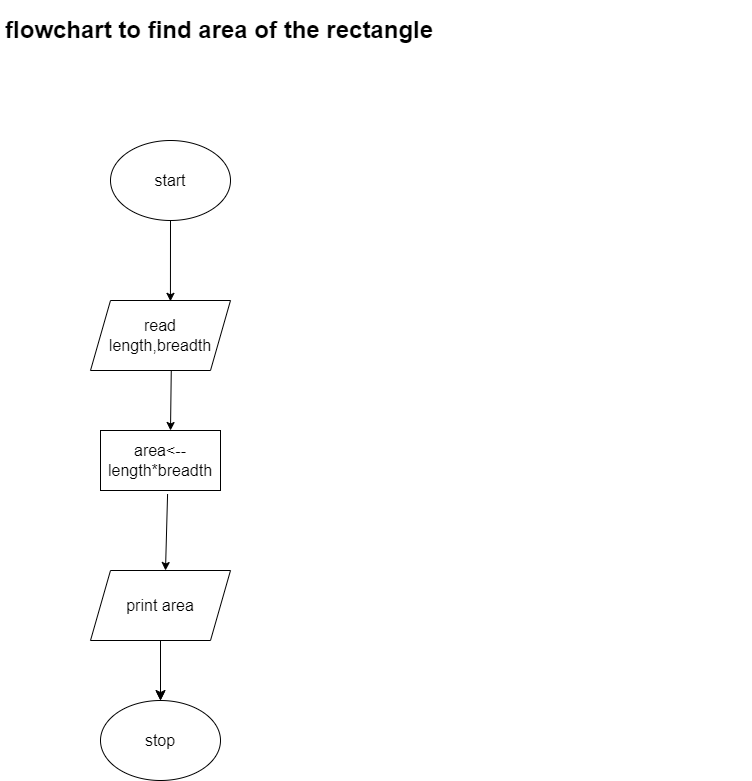

The diagram above was exported from draw.io. Its source (the exported page's mxGraphModel, read from the mxfile embedded in the PNG):
<mxGraphModel dx="723" dy="1906" grid="1" gridSize="10" guides="1" tooltips="1" connect="1" arrows="1" fold="1" page="1" pageScale="1" pageWidth="827" pageHeight="1169" math="0" shadow="0">
  <root>
    <mxCell id="0" />
    <mxCell id="1" parent="0" />
    <mxCell id="Qnj8zLN3O8ZGFIh2YRlV-2" value="" style="endArrow=classic;html=1;rounded=0;exitX=0.5;exitY=1;exitDx=0;exitDy=0;entryX=0.571;entryY=0.012;entryDx=0;entryDy=0;entryPerimeter=0;" parent="1" edge="1" target="TH5OgYKwUR35WQ62k9fi-1">
      <mxGeometry width="50" height="50" relative="1" as="geometry">
        <mxPoint x="210" y="180" as="sourcePoint" />
        <mxPoint x="210" y="250" as="targetPoint" />
      </mxGeometry>
    </mxCell>
    <mxCell id="Qnj8zLN3O8ZGFIh2YRlV-5" value="" style="endArrow=classic;html=1;rounded=0;exitX=0.577;exitY=0.988;exitDx=0;exitDy=0;exitPerimeter=0;" parent="1" source="TH5OgYKwUR35WQ62k9fi-1" edge="1">
      <mxGeometry width="50" height="50" relative="1" as="geometry">
        <mxPoint x="210" y="340" as="sourcePoint" />
        <mxPoint x="210" y="390" as="targetPoint" />
      </mxGeometry>
    </mxCell>
    <mxCell id="Qnj8zLN3O8ZGFIh2YRlV-7" value="" style="endArrow=classic;html=1;rounded=0;exitX=0.559;exitY=1.059;exitDx=0;exitDy=0;exitPerimeter=0;" parent="1" source="TH5OgYKwUR35WQ62k9fi-2" edge="1">
      <mxGeometry width="50" height="50" relative="1" as="geometry">
        <mxPoint x="205" y="480" as="sourcePoint" />
        <mxPoint x="205" y="530" as="targetPoint" />
      </mxGeometry>
    </mxCell>
    <mxCell id="Qnj8zLN3O8ZGFIh2YRlV-9" value="" style="endArrow=classic;html=1;rounded=0;exitX=0.5;exitY=1;exitDx=0;exitDy=0;" parent="1" edge="1">
      <mxGeometry width="50" height="50" relative="1" as="geometry">
        <mxPoint x="200" y="610" as="sourcePoint" />
        <mxPoint x="200" y="660" as="targetPoint" />
      </mxGeometry>
    </mxCell>
    <mxCell id="Qnj8zLN3O8ZGFIh2YRlV-17" value="&lt;h1&gt;flowchart to find area of the rectangle&lt;/h1&gt;" style="text;html=1;strokeColor=none;fillColor=none;spacing=5;spacingTop=-20;whiteSpace=wrap;overflow=hidden;rounded=0;" parent="1" vertex="1">
      <mxGeometry x="40" y="-30" width="750" height="100" as="geometry" />
    </mxCell>
    <mxCell id="TH5OgYKwUR35WQ62k9fi-1" value="read&lt;br&gt;length,breadth" style="shape=parallelogram;perimeter=parallelogramPerimeter;whiteSpace=wrap;html=1;fixedSize=1;fontSize=16;" vertex="1" parent="1">
      <mxGeometry x="130" y="260" width="140" height="70" as="geometry" />
    </mxCell>
    <mxCell id="TH5OgYKwUR35WQ62k9fi-2" value="area&amp;lt;--&lt;br&gt;length*breadth" style="rounded=0;whiteSpace=wrap;html=1;fontSize=16;" vertex="1" parent="1">
      <mxGeometry x="140" y="390" width="120" height="60" as="geometry" />
    </mxCell>
    <mxCell id="TH5OgYKwUR35WQ62k9fi-3" value="start" style="ellipse;whiteSpace=wrap;html=1;fontSize=16;" vertex="1" parent="1">
      <mxGeometry x="150" y="100" width="120" height="80" as="geometry" />
    </mxCell>
    <mxCell id="TH5OgYKwUR35WQ62k9fi-5" value="" style="edgeStyle=none;curved=1;rounded=0;orthogonalLoop=1;jettySize=auto;html=1;fontSize=12;startSize=8;endSize=8;" edge="1" parent="1" source="TH5OgYKwUR35WQ62k9fi-4">
      <mxGeometry relative="1" as="geometry">
        <mxPoint x="200" y="660" as="targetPoint" />
      </mxGeometry>
    </mxCell>
    <mxCell id="TH5OgYKwUR35WQ62k9fi-4" value="print area" style="shape=parallelogram;perimeter=parallelogramPerimeter;whiteSpace=wrap;html=1;fixedSize=1;fontSize=16;" vertex="1" parent="1">
      <mxGeometry x="130" y="530" width="140" height="70" as="geometry" />
    </mxCell>
    <mxCell id="TH5OgYKwUR35WQ62k9fi-6" value="stop" style="ellipse;whiteSpace=wrap;html=1;fontSize=16;" vertex="1" parent="1">
      <mxGeometry x="140" y="660" width="120" height="80" as="geometry" />
    </mxCell>
  </root>
</mxGraphModel>